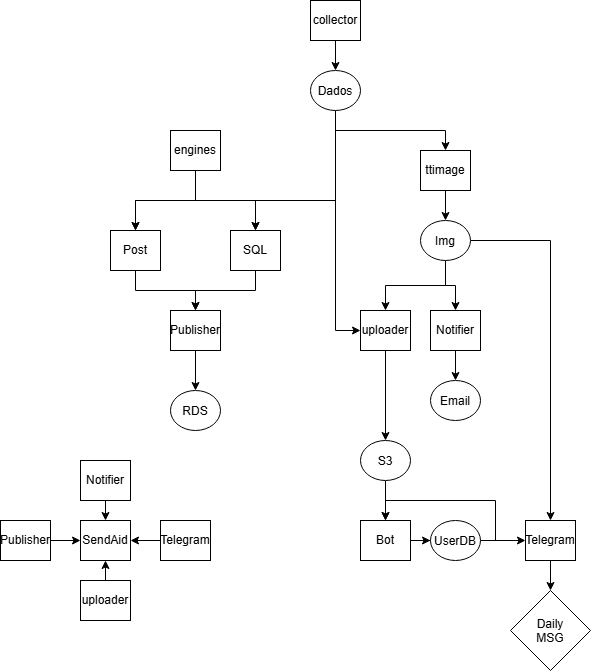

The diagram above was exported from draw.io. Its source (the exported page's mxGraphModel, read from the mxfile embedded in the PNG):
<mxGraphModel dx="1653" dy="797" grid="1" gridSize="10" guides="1" tooltips="1" connect="1" arrows="1" fold="1" page="1" pageScale="1" pageWidth="850" pageHeight="1100" math="0" shadow="0">
  <root>
    <mxCell id="0" />
    <mxCell id="1" parent="0" />
    <mxCell id="i6Nrv7Q-N53PX5BkdgcT-49" edge="1" parent="1" source="i6Nrv7Q-N53PX5BkdgcT-8" style="edgeStyle=orthogonalEdgeStyle;rounded=0;orthogonalLoop=1;jettySize=auto;html=1;exitX=0.5;exitY=1;exitDx=0;exitDy=0;entryX=0.5;entryY=0;entryDx=0;entryDy=0;" target="i6Nrv7Q-N53PX5BkdgcT-11">
      <mxGeometry relative="1" as="geometry" />
    </mxCell>
    <mxCell id="i6Nrv7Q-N53PX5BkdgcT-8" parent="1" style="rounded=0;whiteSpace=wrap;html=1;" value="Post" vertex="1">
      <mxGeometry height="40" width="50" x="150" y="350" as="geometry" />
    </mxCell>
    <mxCell id="i6Nrv7Q-N53PX5BkdgcT-32" edge="1" parent="1" source="i6Nrv7Q-N53PX5BkdgcT-9" style="edgeStyle=orthogonalEdgeStyle;rounded=0;orthogonalLoop=1;jettySize=auto;html=1;exitX=0.5;exitY=1;exitDx=0;exitDy=0;" target="i6Nrv7Q-N53PX5BkdgcT-31">
      <mxGeometry relative="1" as="geometry" />
    </mxCell>
    <mxCell id="i6Nrv7Q-N53PX5BkdgcT-9" parent="1" style="rounded=0;whiteSpace=wrap;html=1;" value="ttimage" vertex="1">
      <mxGeometry height="40" width="50" x="460" y="270" as="geometry" />
    </mxCell>
    <mxCell id="i6Nrv7Q-N53PX5BkdgcT-92" edge="1" parent="1" source="i6Nrv7Q-N53PX5BkdgcT-10" style="edgeStyle=orthogonalEdgeStyle;rounded=0;orthogonalLoop=1;jettySize=auto;html=1;exitX=0.5;exitY=1;exitDx=0;exitDy=0;entryX=0.5;entryY=0;entryDx=0;entryDy=0;" target="i6Nrv7Q-N53PX5BkdgcT-67">
      <mxGeometry relative="1" as="geometry" />
    </mxCell>
    <mxCell id="i6Nrv7Q-N53PX5BkdgcT-10" parent="1" style="rounded=0;whiteSpace=wrap;html=1;" value="uploader" vertex="1">
      <mxGeometry height="40" width="50" x="400" y="430" as="geometry" />
    </mxCell>
    <mxCell id="i6Nrv7Q-N53PX5BkdgcT-91" edge="1" parent="1" source="i6Nrv7Q-N53PX5BkdgcT-11" style="edgeStyle=orthogonalEdgeStyle;rounded=0;orthogonalLoop=1;jettySize=auto;html=1;exitX=0.5;exitY=1;exitDx=0;exitDy=0;entryX=0.5;entryY=0;entryDx=0;entryDy=0;" target="i6Nrv7Q-N53PX5BkdgcT-68">
      <mxGeometry relative="1" as="geometry" />
    </mxCell>
    <mxCell id="i6Nrv7Q-N53PX5BkdgcT-11" parent="1" style="rounded=0;whiteSpace=wrap;html=1;" value="Publisher" vertex="1">
      <mxGeometry height="40" width="50" x="210" y="430" as="geometry" />
    </mxCell>
    <mxCell id="i6Nrv7Q-N53PX5BkdgcT-93" edge="1" parent="1" source="i6Nrv7Q-N53PX5BkdgcT-12" style="edgeStyle=orthogonalEdgeStyle;rounded=0;orthogonalLoop=1;jettySize=auto;html=1;exitX=0.5;exitY=1;exitDx=0;exitDy=0;entryX=0.5;entryY=0;entryDx=0;entryDy=0;" target="i6Nrv7Q-N53PX5BkdgcT-69">
      <mxGeometry relative="1" as="geometry" />
    </mxCell>
    <mxCell id="i6Nrv7Q-N53PX5BkdgcT-12" parent="1" style="rounded=0;whiteSpace=wrap;html=1;" value="Notifier" vertex="1">
      <mxGeometry height="40" width="50" x="470" y="430" as="geometry" />
    </mxCell>
    <mxCell id="i6Nrv7Q-N53PX5BkdgcT-27" edge="1" parent="1" source="i6Nrv7Q-N53PX5BkdgcT-13" style="edgeStyle=orthogonalEdgeStyle;rounded=0;orthogonalLoop=1;jettySize=auto;html=1;exitX=0.5;exitY=1;exitDx=0;exitDy=0;entryX=0.5;entryY=0;entryDx=0;entryDy=0;" target="i6Nrv7Q-N53PX5BkdgcT-26">
      <mxGeometry relative="1" as="geometry" />
    </mxCell>
    <mxCell id="i6Nrv7Q-N53PX5BkdgcT-13" parent="1" style="rounded=0;whiteSpace=wrap;html=1;" value="collector" vertex="1">
      <mxGeometry height="40" width="50" x="350" y="120" as="geometry" />
    </mxCell>
    <mxCell id="i6Nrv7Q-N53PX5BkdgcT-14" parent="1" style="rounded=0;whiteSpace=wrap;html=1;" value="SendAid" vertex="1">
      <mxGeometry height="40" width="50" x="120" y="640" as="geometry" />
    </mxCell>
    <mxCell id="i6Nrv7Q-N53PX5BkdgcT-99" edge="1" parent="1" source="i6Nrv7Q-N53PX5BkdgcT-15" style="edgeStyle=orthogonalEdgeStyle;rounded=0;orthogonalLoop=1;jettySize=auto;html=1;exitX=0.5;exitY=1;exitDx=0;exitDy=0;entryX=0.5;entryY=0;entryDx=0;entryDy=0;" target="i6Nrv7Q-N53PX5BkdgcT-83">
      <mxGeometry relative="1" as="geometry" />
    </mxCell>
    <mxCell id="i6Nrv7Q-N53PX5BkdgcT-15" parent="1" style="rounded=0;whiteSpace=wrap;html=1;" value="Telegram" vertex="1">
      <mxGeometry height="40" width="50" x="565" y="640" as="geometry" />
    </mxCell>
    <mxCell id="i6Nrv7Q-N53PX5BkdgcT-28" edge="1" parent="1" source="i6Nrv7Q-N53PX5BkdgcT-26" style="edgeStyle=orthogonalEdgeStyle;rounded=0;orthogonalLoop=1;jettySize=auto;html=1;exitX=0.5;exitY=1;exitDx=0;exitDy=0;" target="i6Nrv7Q-N53PX5BkdgcT-9">
      <mxGeometry relative="1" as="geometry" />
    </mxCell>
    <mxCell id="i6Nrv7Q-N53PX5BkdgcT-29" edge="1" parent="1" source="i6Nrv7Q-N53PX5BkdgcT-26" style="edgeStyle=orthogonalEdgeStyle;rounded=0;orthogonalLoop=1;jettySize=auto;html=1;exitX=0.5;exitY=1;exitDx=0;exitDy=0;entryX=0;entryY=0.5;entryDx=0;entryDy=0;strokeColor=#000000;" target="i6Nrv7Q-N53PX5BkdgcT-10">
      <mxGeometry relative="1" as="geometry" />
    </mxCell>
    <mxCell id="i6Nrv7Q-N53PX5BkdgcT-43" edge="1" parent="1" source="i6Nrv7Q-N53PX5BkdgcT-8" style="edgeStyle=orthogonalEdgeStyle;rounded=0;orthogonalLoop=1;jettySize=auto;html=1;exitX=0.5;exitY=0;exitDx=0;exitDy=0;entryX=0.5;entryY=0;entryDx=0;entryDy=0;" target="i6Nrv7Q-N53PX5BkdgcT-8">
      <mxGeometry relative="1" as="geometry">
        <Array as="points" />
      </mxGeometry>
    </mxCell>
    <mxCell id="i6Nrv7Q-N53PX5BkdgcT-60" edge="1" parent="1" source="i6Nrv7Q-N53PX5BkdgcT-26" style="edgeStyle=orthogonalEdgeStyle;rounded=0;orthogonalLoop=1;jettySize=auto;html=1;exitX=0.5;exitY=1;exitDx=0;exitDy=0;entryX=0.5;entryY=0;entryDx=0;entryDy=0;" target="i6Nrv7Q-N53PX5BkdgcT-6">
      <mxGeometry relative="1" as="geometry">
        <Array as="points">
          <mxPoint x="375.03" y="320" />
          <mxPoint x="295.03" y="320" />
        </Array>
      </mxGeometry>
    </mxCell>
    <mxCell id="i6Nrv7Q-N53PX5BkdgcT-62" edge="1" parent="1" source="i6Nrv7Q-N53PX5BkdgcT-26" style="edgeStyle=orthogonalEdgeStyle;rounded=0;orthogonalLoop=1;jettySize=auto;html=1;exitX=0.5;exitY=1;exitDx=0;exitDy=0;entryX=0.5;entryY=0;entryDx=0;entryDy=0;" target="i6Nrv7Q-N53PX5BkdgcT-8">
      <mxGeometry relative="1" as="geometry">
        <Array as="points">
          <mxPoint x="375.03" y="320" />
          <mxPoint x="175.03" y="320" />
        </Array>
      </mxGeometry>
    </mxCell>
    <mxCell id="i6Nrv7Q-N53PX5BkdgcT-26" parent="1" style="ellipse;whiteSpace=wrap;html=1;shapeInside=1;" value="&lt;div&gt;&lt;br&gt;&lt;/div&gt;&lt;div&gt;Dados&lt;/div&gt;" vertex="1">
      <mxGeometry height="40" width="50" x="350" y="190" as="geometry" />
    </mxCell>
    <mxCell id="i6Nrv7Q-N53PX5BkdgcT-33" edge="1" parent="1" source="i6Nrv7Q-N53PX5BkdgcT-31" style="edgeStyle=orthogonalEdgeStyle;rounded=0;orthogonalLoop=1;jettySize=auto;html=1;exitX=0.5;exitY=1;exitDx=0;exitDy=0;entryX=0.5;entryY=0;entryDx=0;entryDy=0;strokeColor=#000000;" target="i6Nrv7Q-N53PX5BkdgcT-10">
      <mxGeometry relative="1" as="geometry" />
    </mxCell>
    <mxCell id="i6Nrv7Q-N53PX5BkdgcT-35" edge="1" parent="1" source="i6Nrv7Q-N53PX5BkdgcT-31" style="edgeStyle=orthogonalEdgeStyle;rounded=0;orthogonalLoop=1;jettySize=auto;html=1;exitX=0.5;exitY=1;exitDx=0;exitDy=0;entryX=0.5;entryY=0;entryDx=0;entryDy=0;strokeColor=#000000;" target="i6Nrv7Q-N53PX5BkdgcT-12">
      <mxGeometry relative="1" as="geometry" />
    </mxCell>
    <mxCell id="i6Nrv7Q-N53PX5BkdgcT-97" edge="1" parent="1" source="i6Nrv7Q-N53PX5BkdgcT-31" style="edgeStyle=orthogonalEdgeStyle;rounded=0;orthogonalLoop=1;jettySize=auto;html=1;exitX=1;exitY=0.5;exitDx=0;exitDy=0;entryX=0.5;entryY=0;entryDx=0;entryDy=0;" target="i6Nrv7Q-N53PX5BkdgcT-15">
      <mxGeometry relative="1" as="geometry" />
    </mxCell>
    <mxCell id="i6Nrv7Q-N53PX5BkdgcT-31" parent="1" style="ellipse;whiteSpace=wrap;html=1;shapeInside=1;" value="Img" vertex="1">
      <mxGeometry height="40" width="50" x="460" y="340" as="geometry" />
    </mxCell>
    <mxCell id="i6Nrv7Q-N53PX5BkdgcT-51" edge="1" parent="1" source="i6Nrv7Q-N53PX5BkdgcT-6" style="edgeStyle=orthogonalEdgeStyle;rounded=0;orthogonalLoop=1;jettySize=auto;html=1;exitX=0.5;exitY=1;exitDx=0;exitDy=0;entryX=0.5;entryY=0;entryDx=0;entryDy=0;" target="i6Nrv7Q-N53PX5BkdgcT-11">
      <mxGeometry relative="1" as="geometry" />
    </mxCell>
    <mxCell id="i6Nrv7Q-N53PX5BkdgcT-6" parent="1" style="rounded=0;whiteSpace=wrap;html=1;" value="SQL" vertex="1">
      <mxGeometry height="40" width="50" x="270" y="350" as="geometry" />
    </mxCell>
    <mxCell id="i6Nrv7Q-N53PX5BkdgcT-58" edge="1" parent="1" source="i6Nrv7Q-N53PX5BkdgcT-1" style="edgeStyle=orthogonalEdgeStyle;rounded=0;orthogonalLoop=1;jettySize=auto;html=1;exitX=0.5;exitY=1;exitDx=0;exitDy=0;entryX=0.5;entryY=0;entryDx=0;entryDy=0;" target="i6Nrv7Q-N53PX5BkdgcT-8">
      <mxGeometry relative="1" as="geometry" />
    </mxCell>
    <mxCell id="i6Nrv7Q-N53PX5BkdgcT-59" edge="1" parent="1" source="i6Nrv7Q-N53PX5BkdgcT-1" style="edgeStyle=orthogonalEdgeStyle;rounded=0;orthogonalLoop=1;jettySize=auto;html=1;exitX=0.5;exitY=1;exitDx=0;exitDy=0;entryX=0.5;entryY=0;entryDx=0;entryDy=0;" target="i6Nrv7Q-N53PX5BkdgcT-6">
      <mxGeometry relative="1" as="geometry" />
    </mxCell>
    <mxCell id="i6Nrv7Q-N53PX5BkdgcT-1" parent="1" style="rounded=0;whiteSpace=wrap;html=1;" value="engines" vertex="1">
      <mxGeometry height="40" width="50" x="210" y="250" as="geometry" />
    </mxCell>
    <mxCell id="i6Nrv7Q-N53PX5BkdgcT-77" edge="1" parent="1" source="i6Nrv7Q-N53PX5BkdgcT-63" style="edgeStyle=orthogonalEdgeStyle;rounded=0;orthogonalLoop=1;jettySize=auto;html=1;exitX=1;exitY=0.5;exitDx=0;exitDy=0;" target="i6Nrv7Q-N53PX5BkdgcT-76">
      <mxGeometry relative="1" as="geometry" />
    </mxCell>
    <mxCell id="i6Nrv7Q-N53PX5BkdgcT-63" parent="1" style="rounded=0;whiteSpace=wrap;html=1;" value="Bot" vertex="1">
      <mxGeometry height="40" width="50" x="400" y="640" as="geometry" />
    </mxCell>
    <mxCell id="i6Nrv7Q-N53PX5BkdgcT-88" edge="1" parent="1" source="i6Nrv7Q-N53PX5BkdgcT-67" style="edgeStyle=orthogonalEdgeStyle;rounded=0;orthogonalLoop=1;jettySize=auto;html=1;exitX=0.5;exitY=1;exitDx=0;exitDy=0;entryX=0.5;entryY=0;entryDx=0;entryDy=0;" target="i6Nrv7Q-N53PX5BkdgcT-63">
      <mxGeometry relative="1" as="geometry" />
    </mxCell>
    <mxCell id="i6Nrv7Q-N53PX5BkdgcT-67" parent="1" style="ellipse;whiteSpace=wrap;html=1;shapeInside=1;" value="S3" vertex="1">
      <mxGeometry height="40" width="50" x="400" y="560" as="geometry" />
    </mxCell>
    <mxCell id="i6Nrv7Q-N53PX5BkdgcT-68" parent="1" style="ellipse;whiteSpace=wrap;html=1;shapeInside=1;" value="&lt;font style=&quot;font-size: 12px;&quot;&gt;RDS&lt;/font&gt;" vertex="1">
      <mxGeometry height="40" width="50" x="210" y="510" as="geometry" />
    </mxCell>
    <mxCell id="i6Nrv7Q-N53PX5BkdgcT-69" parent="1" style="ellipse;whiteSpace=wrap;html=1;shapeInside=1;" value="Email" vertex="1">
      <mxGeometry height="40" width="50" x="470" y="500" as="geometry" />
    </mxCell>
    <mxCell id="i6Nrv7Q-N53PX5BkdgcT-87" edge="1" parent="1" source="i6Nrv7Q-N53PX5BkdgcT-76" style="edgeStyle=orthogonalEdgeStyle;rounded=0;orthogonalLoop=1;jettySize=auto;html=1;exitX=1;exitY=0.5;exitDx=0;exitDy=0;entryX=0.5;entryY=0;entryDx=0;entryDy=0;" target="i6Nrv7Q-N53PX5BkdgcT-63">
      <mxGeometry relative="1" as="geometry">
        <Array as="points">
          <mxPoint x="535.03" y="660" />
          <mxPoint x="535.03" y="620" />
          <mxPoint x="425.03" y="620" />
        </Array>
      </mxGeometry>
    </mxCell>
    <mxCell id="i6Nrv7Q-N53PX5BkdgcT-98" edge="1" parent="1" source="i6Nrv7Q-N53PX5BkdgcT-76" style="edgeStyle=orthogonalEdgeStyle;rounded=0;orthogonalLoop=1;jettySize=auto;html=1;exitX=1;exitY=0.5;exitDx=0;exitDy=0;entryX=0;entryY=0.5;entryDx=0;entryDy=0;" target="i6Nrv7Q-N53PX5BkdgcT-15">
      <mxGeometry relative="1" as="geometry" />
    </mxCell>
    <mxCell id="i6Nrv7Q-N53PX5BkdgcT-76" parent="1" style="ellipse;whiteSpace=wrap;html=1;shapeInside=1;" value="UserDB" vertex="1">
      <mxGeometry height="40" width="50" x="470" y="640" as="geometry" />
    </mxCell>
    <mxCell id="i6Nrv7Q-N53PX5BkdgcT-83" parent="1" style="rhombus;whiteSpace=wrap;html=1;shapeInside=1;" value="Daily MSG" vertex="1">
      <mxGeometry height="80" width="80" x="550" y="710" as="geometry" />
    </mxCell>
    <mxCell id="i6Nrv7Q-N53PX5BkdgcT-105" edge="1" parent="1" source="i6Nrv7Q-N53PX5BkdgcT-100" style="edgeStyle=orthogonalEdgeStyle;rounded=0;orthogonalLoop=1;jettySize=auto;html=1;exitX=1;exitY=0.5;exitDx=0;exitDy=0;entryX=0;entryY=0.5;entryDx=0;entryDy=0;" target="i6Nrv7Q-N53PX5BkdgcT-14">
      <mxGeometry relative="1" as="geometry" />
    </mxCell>
    <mxCell id="i6Nrv7Q-N53PX5BkdgcT-100" parent="1" style="rounded=0;whiteSpace=wrap;html=1;" value="Publisher" vertex="1">
      <mxGeometry height="40" width="50" x="40" y="640" as="geometry" />
    </mxCell>
    <mxCell id="i6Nrv7Q-N53PX5BkdgcT-107" edge="1" parent="1" source="i6Nrv7Q-N53PX5BkdgcT-101" style="edgeStyle=orthogonalEdgeStyle;rounded=0;orthogonalLoop=1;jettySize=auto;html=1;exitX=0.5;exitY=0;exitDx=0;exitDy=0;entryX=0.5;entryY=1;entryDx=0;entryDy=0;" target="i6Nrv7Q-N53PX5BkdgcT-14">
      <mxGeometry relative="1" as="geometry" />
    </mxCell>
    <mxCell id="i6Nrv7Q-N53PX5BkdgcT-101" parent="1" style="rounded=0;whiteSpace=wrap;html=1;" value="uploader" vertex="1">
      <mxGeometry height="40" width="50" x="120" y="700" as="geometry" />
    </mxCell>
    <mxCell id="i6Nrv7Q-N53PX5BkdgcT-106" edge="1" parent="1" source="i6Nrv7Q-N53PX5BkdgcT-102" style="edgeStyle=orthogonalEdgeStyle;rounded=0;orthogonalLoop=1;jettySize=auto;html=1;exitX=0.5;exitY=1;exitDx=0;exitDy=0;entryX=0.5;entryY=0;entryDx=0;entryDy=0;" target="i6Nrv7Q-N53PX5BkdgcT-14">
      <mxGeometry relative="1" as="geometry" />
    </mxCell>
    <mxCell id="i6Nrv7Q-N53PX5BkdgcT-102" parent="1" style="rounded=0;whiteSpace=wrap;html=1;" value="Notifier" vertex="1">
      <mxGeometry height="40" width="50" x="120" y="580" as="geometry" />
    </mxCell>
    <mxCell id="i6Nrv7Q-N53PX5BkdgcT-104" edge="1" parent="1" source="i6Nrv7Q-N53PX5BkdgcT-103" style="edgeStyle=orthogonalEdgeStyle;rounded=0;orthogonalLoop=1;jettySize=auto;html=1;exitX=0;exitY=0.5;exitDx=0;exitDy=0;entryX=1;entryY=0.5;entryDx=0;entryDy=0;" target="i6Nrv7Q-N53PX5BkdgcT-14">
      <mxGeometry relative="1" as="geometry" />
    </mxCell>
    <mxCell id="i6Nrv7Q-N53PX5BkdgcT-103" parent="1" style="rounded=0;whiteSpace=wrap;html=1;" value="Telegram" vertex="1">
      <mxGeometry height="40" width="50" x="200" y="640" as="geometry" />
    </mxCell>
  </root>
</mxGraphModel>